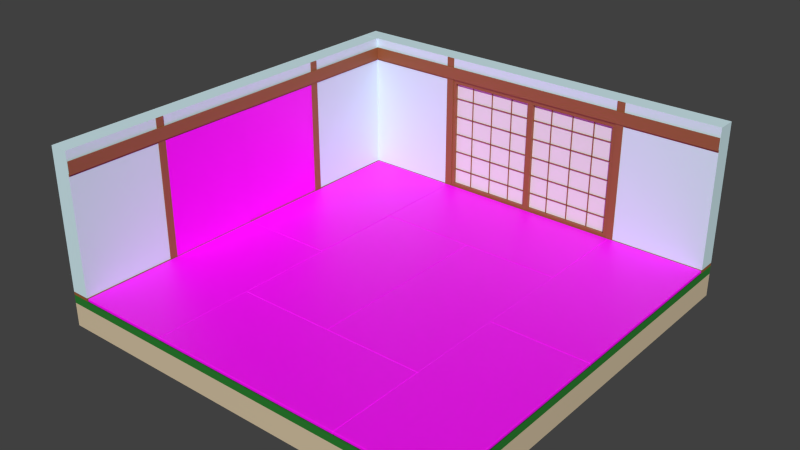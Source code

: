 # Source: washitsu.blend  (saved by Blender 2.80.75; exported with 4.5.12 LTS)
import bpy
from mathutils import Matrix  # noqa: F401  (used for matrix-valued properties, if any)

bpy.ops.wm.read_factory_settings(use_empty=True)
scene = bpy.context.scene
scene.name = 'Scene'

# ---- collections
col_collection_1 = bpy.data.collections.new('Collection 1'); scene.collection.children.link(col_collection_1)

# ---- images (referenced by path relative to the original .blend; pixels are not part of the script)
import os
ASSET_DIR = os.environ.get("B2B_ASSET_DIR", "")  # directory of the original .blend (textures are referenced by path, not embedded)
HERE = os.path.dirname(os.path.abspath(__file__))  # packed textures are extracted next to this script under _unpacked/

def load_image(name, relpath, width, height, colorspace="sRGB"):
    """Load a texture the original file referenced (path relative to the .blend, or extracted next to this script)."""
    p = next((c for c in (os.path.join(HERE, relpath), os.path.join(ASSET_DIR, relpath)) if relpath and os.path.exists(c)), "")
    if p:
        img = bpy.data.images.load(p, check_existing=True)
        img.name = name
    else:  # same state as the original file: an image datablock whose file is absent (Cycles renders it pink)
        img = bpy.data.images.new(name, width, height)
        img.source = "FILE"
        img.filepath = "//" + (relpath or name)
    img.colorspace_settings.name = colorspace
    return img
img_tatami_png = load_image('tatami.png', 'tatami.png', 1024, 1024, 'sRGB')
img_husuma_png = load_image('husuma.png', 'husuma.png', 1024, 1024, 'sRGB')

# ---- materials (node trees are filled in below, after node groups)
mat_wall = bpy.data.materials.new('Wall')
mat_wall.alpha_threshold = 0.0
mat_wall.use_transparent_shadow = False
mat_wall.diffuse_color = (0.6867, 0.9012, 0.956, 1.0)
mat_wall.roughness = 0.5
mat_wall.specular_intensity = 0.0
mat_wood = bpy.data.materials.new('Wood')
mat_wood.use_transparent_shadow = False
mat_floor = bpy.data.materials.new('Floor')
mat_floor.alpha_threshold = 0.0
mat_floor.use_transparent_shadow = False
mat_floor.diffuse_color = (0.7157, 0.5841, 0.3916, 1.0)
mat_floor.roughness = 0.5
mat_floor.specular_intensity = 0.0
mat_carpet = bpy.data.materials.new('Carpet')
mat_carpet.alpha_threshold = 0.0
mat_carpet.use_transparent_shadow = False
mat_carpet.diffuse_color = (0.2363, 0.5921, 0.8689, 1.0)
mat_carpet.roughness = 0.5
mat_carpet.specular_intensity = 0.0
mat_tatami = bpy.data.materials.new('Tatami')
mat_tatami.use_transparent_shadow = False
mat_husuma = bpy.data.materials.new('Husuma')
mat_husuma.use_transparent_shadow = False

# ---- material node trees
mat_wall.use_nodes = True; mat_wall.node_tree.nodes.clear()
_N = mat_wall.node_tree.nodes; _L = mat_wall.node_tree.links
n0 = _N.new('ShaderNodeOutputMaterial'); n0.name = 'Material Output'; n0.location = (300, 300)
n1 = _N.new('ShaderNodeBsdfPrincipled'); n1.name = 'Principled BSDF'; n1.location = (10, 300)
n1.distribution = 'GGX'
n1.subsurface_method = 'BURLEY'
n1.inputs[0].default_value = (0.6867, 0.9012, 0.956, 1.0)
n1.inputs[3].default_value = 1.45
n1.inputs[27].default_value = (0.0, 0.0, 0.0, 1.0)
n1.inputs[28].default_value = 1.0
_L.new(n1.outputs[0], n0.inputs[0])
n0.is_active_output = True
mat_wood.use_nodes = True; mat_wood.node_tree.nodes.clear()
_N = mat_wood.node_tree.nodes; _L = mat_wood.node_tree.links
n0 = _N.new('ShaderNodeOutputMaterial'); n0.name = 'Material Output'; n0.location = (300, 300)
n1 = _N.new('ShaderNodeBsdfPrincipled'); n1.name = 'Principled BSDF'; n1.location = (10, 300)
n1.distribution = 'GGX'
n1.subsurface_method = 'BURLEY'
n1.inputs[0].default_value = (0.3108, 0.1092, 0.03325, 1.0)
n1.inputs[3].default_value = 1.45
n1.inputs[27].default_value = (0.0, 0.0, 0.0, 1.0)
n1.inputs[28].default_value = 1.0
_L.new(n1.outputs[0], n0.inputs[0])
n0.is_active_output = True
mat_floor.use_nodes = True; mat_floor.node_tree.nodes.clear()
_N = mat_floor.node_tree.nodes; _L = mat_floor.node_tree.links
n0 = _N.new('ShaderNodeOutputMaterial'); n0.name = 'Material Output'; n0.location = (300, 300)
n1 = _N.new('ShaderNodeBsdfPrincipled'); n1.name = 'Principled BSDF'; n1.location = (10, 300)
n1.distribution = 'GGX'
n1.subsurface_method = 'BURLEY'
n1.inputs[0].default_value = (0.7157, 0.5841, 0.3916, 1.0)
n1.inputs[3].default_value = 1.45
n1.inputs[27].default_value = (0.0, 0.0, 0.0, 1.0)
n1.inputs[28].default_value = 1.0
_L.new(n1.outputs[0], n0.inputs[0])
n0.is_active_output = True
mat_carpet.use_nodes = True; mat_carpet.node_tree.nodes.clear()
_N = mat_carpet.node_tree.nodes; _L = mat_carpet.node_tree.links
n0 = _N.new('ShaderNodeOutputMaterial'); n0.name = 'Material Output'; n0.location = (300, 300)
n1 = _N.new('ShaderNodeBsdfPrincipled'); n1.name = 'Principled BSDF'; n1.location = (10, 300)
n1.distribution = 'GGX'
n1.subsurface_method = 'BURLEY'
n1.inputs[0].default_value = (0.01929, 0.214, 0.02412, 1.0)
n1.inputs[3].default_value = 1.45
n1.inputs[27].default_value = (0.0, 0.0, 0.0, 1.0)
n1.inputs[28].default_value = 1.0
_L.new(n1.outputs[0], n0.inputs[0])
n0.is_active_output = True
mat_tatami.use_nodes = True; mat_tatami.node_tree.nodes.clear()
_N = mat_tatami.node_tree.nodes; _L = mat_tatami.node_tree.links
n0 = _N.new('ShaderNodeOutputMaterial'); n0.name = 'Material Output'; n0.location = (300, 300)
n1 = _N.new('ShaderNodeBsdfPrincipled'); n1.name = 'Principled BSDF'; n1.location = (10, 300)
n1.distribution = 'GGX'
n1.subsurface_method = 'BURLEY'
n1.inputs[3].default_value = 1.45
n1.inputs[27].default_value = (0.0, 0.0, 0.0, 1.0)
n1.inputs[28].default_value = 1.0
n2 = _N.new('ShaderNodeTexImage'); n2.name = 'Image Texture'; n2.location = (-280, 280)
n2.image = img_tatami_png
_L.new(n1.outputs[0], n0.inputs[0])
_L.new(n2.outputs[0], n1.inputs[0])
n0.is_active_output = True
mat_husuma.use_nodes = True; mat_husuma.node_tree.nodes.clear()
_N = mat_husuma.node_tree.nodes; _L = mat_husuma.node_tree.links
n0 = _N.new('ShaderNodeOutputMaterial'); n0.name = 'Material Output'; n0.location = (300, 300)
n1 = _N.new('ShaderNodeBsdfPrincipled'); n1.name = 'Principled BSDF'; n1.location = (10, 300)
n1.distribution = 'GGX'
n1.subsurface_method = 'BURLEY'
n1.inputs[3].default_value = 1.45
n1.inputs[27].default_value = (0.0, 0.0, 0.0, 1.0)
n1.inputs[28].default_value = 1.0
n2 = _N.new('ShaderNodeTexImage'); n2.name = 'Image Texture'; n2.location = (-280, 280)
n2.image = img_husuma_png
_L.new(n1.outputs[0], n0.inputs[0])
_L.new(n2.outputs[0], n1.inputs[0])
n0.is_active_output = True

# ---- world
world_world = bpy.data.worlds.new('World'); scene.world = world_world
world_world.color = (0.05088, 0.05088, 0.05088)
world_world.use_sun_shadow = False
world_world.sun_shadow_jitter_overblur = 0.0
world_world.cycles.sampling_method = 'MANUAL'
world_world.cycles.sample_map_resolution = 256

# ---- meshes
me_004 = bpy.data.meshes.new('立方体.004')
me_004.from_pydata([(-2.5, -0.02636, -1.125), (-2.5, 0.2236, 0.6745), (-2.5, 0.2236, -1.125), (2.5, -0.02636, -1.125), (2.5, 0.2236, 0.6745), (2.5, 0.2236, -1.125), (-1.3, -0.02636, 0.6745), (-1.3, -0.02636, -1.125), (-1.2, -0.02636, 0.6745), (-1.2, -0.02636, -1.125), (1.2, -0.02636, 0.6745), (1.2, -0.02636, -1.125), (1.3, -0.02636, 0.6745), (1.3, -0.02636, -1.125), (-1.2, -0.01636, -1.125), (1.2, -0.01636, -1.125), (-2.5, -0.01636, -1.125), (-1.3, -0.01636, -1.125), (2.5, -0.01636, -1.125), (1.3, -0.01636, -1.125), (-2.5, -0.01636, 0.6745), (-1.3, -0.01636, 0.6745), (-1.2, -0.01636, 0.6745), (1.2, -0.01636, 0.6745), (2.5, -0.01636, 0.6745), (1.3, -0.01636, 0.6745), (-2.5, -0.03636, 0.3945), (-2.5, -0.03636, 0.5545), (-2.5, -0.02636, 0.3945), (-2.5, -0.02636, 0.5545), (2.5, -0.03636, 0.3945), (2.5, -0.03636, 0.5545), (2.5, -0.02636, 0.3945), (2.5, -0.02636, 0.5545), (-2.5, -0.02136, 0.3745), (-2.5, -0.02136, 0.4045), (-2.5, -0.01636, 0.3745), (-2.5, -0.01636, 0.4045), (2.5, -0.02136, 0.3745), (2.5, -0.02136, 0.4045), (2.5, -0.01636, 0.3745), (2.5, -0.01636, 0.4045), (-1.2, -0.01636, 0.3745), (1.2, -0.01636, 0.3745), (-2.5, -0.02636, -1.165), (-2.5, 0.2236, -1.165), (2.5, -0.02636, -1.165), (2.5, 0.2236, -1.165), (-1.3, -0.02636, -1.165), (-1.2, -0.02636, -1.165), (1.2, -0.02636, -1.165), (1.3, -0.02636, -1.165), (-2.5, -0.01636, -1.165), (2.5, -0.01636, -1.165)], [], [(8, 6, 7, 9), (12, 13, 19, 25), (8, 9, 14, 42, 22), (6, 21, 17, 7), (20, 16, 17, 21), (11, 9, 14, 15), (7, 0, 16, 17), (13, 3, 18, 19), (4, 1, 20, 21, 22, 23, 25, 24), (19, 18, 24, 25), (10, 23, 43, 15, 11), (11, 13, 12, 10), (26, 27, 29, 28), (32, 33, 31, 30), (30, 31, 27, 26), (28, 32, 30, 26), (33, 29, 27, 31), (34, 35, 37, 36), (40, 41, 39, 38), (38, 39, 35, 34), (36, 40, 38, 34), (41, 37, 35, 39), (23, 22, 42, 43), (18, 5, 4, 24), (10, 23, 25, 12), (6, 8, 22, 21), (16, 20, 1, 2), (1, 2, 5, 4), (3, 13, 51, 46), (9, 11, 50, 49), (18, 3, 46, 53), (0, 7, 48, 44), (16, 0, 44, 52), (16, 2, 45, 52), (13, 11, 50, 51), (9, 7, 48, 49), (5, 2, 45, 47), (5, 18, 53, 47)])
me_004.polygons.foreach_set('material_index', [1, 1, 1, 1, 0, 1, 1, 1, 0, 0, 1, 1, 1, 1, 1, 1, 1, 1, 1, 1, 1, 1, 0, 0, 1, 1, 0, 0, 1, 1, 1, 1, 1, 1, 1, 1, 1, 1])
_uv = me_004.uv_layers.new(name='UVMap')
_uv.uv.foreach_set('vector', [0.0, 0.0, 0.0, 0.0, 0.0, 0.0, 0.0, 0.0, 0.0, 0.0, 0.0, 0.0, 0.0, 0.0, 0.0, 0.0, 0.0, 0.0, 0.0, 0.0, 0.0, 0.0, 0.0, 0.0, 0.0, 0.0, 0.0, 0.0, 0.0, 0.0, 0.0, 0.0, 0.0, 0.0, 0.0, 0.0, 0.0, 0.0, 0.0, 0.0, 0.0, 0.0, 0.0, 0.0, 0.0, 0.0, 0.0, 0.0, 0.0, 0.0, 0.0, 0.0, 0.0, 0.0, 0.0, 0.0, 0.0, 0.0, 0.0, 0.0, 0.0, 0.0, 0.0, 0.0, 0.0, 0.0, 0.0, 0.0, 0.0, 0.0, 0.0, 0.0, 0.0, 0.0, 0.0, 0.0, 0.0, 0.0, 0.0, 0.0, 0.0, 0.0, 0.0, 0.0, 0.0, 0.0, 0.0, 0.0, 0.0, 0.0, 0.0, 0.0, 0.0, 0.0, 0.0, 0.0, 0.0, 0.0, 0.0, 0.0, 0.0, 0.0, 0.0, 0.0, 0.0, 0.0, 0.0, 0.0, 0.375, 0.0, 0.625, 0.0, 0.625, 0.25, 0.375, 0.25, 0.375, 0.5, 0.625, 0.5, 0.625, 0.75, 0.375, 0.75, 0.375, 0.75, 0.625, 0.75, 0.625, 1.0, 0.375, 1.0, 0.125, 0.5, 0.375, 0.5, 0.375, 0.75, 0.125, 0.75, 0.625, 0.5, 0.875, 0.5, 0.875, 0.75, 0.625, 0.75, 0.375, 0.0, 0.625, 0.0, 0.625, 0.25, 0.375, 0.25, 0.375, 0.5, 0.625, 0.5, 0.625, 0.75, 0.375, 0.75, 0.375, 0.75, 0.625, 0.75, 0.625, 1.0, 0.375, 1.0, 0.125, 0.5, 0.375, 0.5, 0.375, 0.75, 0.125, 0.75, 0.625, 0.5, 0.875, 0.5, 0.875, 0.75, 0.625, 0.75, 0.0, 0.0, 0.0, 0.0, 0.0, 0.0, 0.0, 0.0, 0.0, 0.0, 0.0, 0.0, 0.0, 0.0, 0.0, 0.0, 0.0, 0.0, 0.0, 0.0, 0.0, 0.0, 0.0, 0.0, 0.0, 0.0, 0.0, 0.0, 0.0, 0.0, 0.0, 0.0, 0.0, 0.0, 0.0, 0.0, 0.0, 0.0, 0.0, 0.0, 0.0, 0.0, 0.0, 0.0, 0.0, 0.0, 0.0, 0.0, 0.0, 0.0, 0.0, 0.0, 0.0, 0.0, 0.0, 0.0, 0.0, 0.0, 0.0, 0.0, 0.0, 0.0, 0.0, 0.0, 0.0, 0.0, 0.0, 0.0, 0.0, 0.0, 0.0, 0.0, 0.0, 0.0, 0.0, 0.0, 0.0, 0.0, 0.0, 0.0, 0.0, 0.0, 0.0, 0.0, 0.0, 0.0, 0.0, 0.0, 0.0, 0.0, 0.0, 0.0, 0.0, 0.0, 0.0, 0.0, 0.0, 0.0, 0.0, 0.0, 0.0, 0.0, 0.0, 0.0, 0.0, 0.0, 0.0, 0.0, 0.0, 0.0, 0.0, 0.0, 0.0, 0.0, 0.0, 0.0, 0.0, 0.0, 0.0, 0.0, 0.0, 0.0, 0.0, 0.0, 0.0, 0.0, 0.0, 0.0])
me_004.materials.append(mat_wall)
me_004.materials.append(mat_wood)
me_004.use_remesh_preserve_volume = False
me_004.use_remesh_preserve_attributes = False
me_004.use_mirror_vertex_groups = False
me_004.update()
me_001 = bpy.data.meshes.new('立方体.001')
me_001.from_pydata([(-2.75, -2.5, -0.3), (-2.75, -2.5, 0.0), (-2.75, 2.75, -0.3), (-2.75, 2.75, 0.0), (2.5, -2.5, -0.3), (2.5, -2.5, 0.0), (2.5, 2.75, -0.3), (2.5, 2.75, 0.0)], [], [(1, 3, 2, 0), (3, 7, 6, 2), (7, 5, 4, 6), (5, 1, 0, 4), (0, 2, 6, 4), (5, 7, 3, 1)])
me_001.materials.append(mat_floor)
me_001.use_remesh_preserve_volume = False
me_001.use_remesh_preserve_attributes = False
me_001.use_mirror_vertex_groups = False
me_001.update()
me_x = bpy.data.meshes.new('立方体')
me_x.from_pydata([(-2.75, -2.5, -0.15), (-2.75, -2.5, -0.04), (-2.75, 2.75, -0.15), (-2.75, 2.75, -0.04), (2.5, -2.5, -0.15), (2.5, -2.5, -0.04), (2.5, 2.75, -0.15), (2.5, 2.75, -0.04), (-2.5, -2.5, -0.04), (2.5, 2.5, -0.04)], [], [(1, 3, 2, 0), (3, 7, 6, 2), (7, 9, 5, 4, 6), (5, 8, 1, 0, 4), (0, 2, 6, 4)])
me_x.materials.append(mat_carpet)
me_x.use_remesh_preserve_volume = False
me_x.use_remesh_preserve_attributes = False
me_x.use_mirror_vertex_groups = False
me_x.update()
me_cube = bpy.data.meshes.new('Cube')
me_cube.from_pydata([(-0.625, -1.25, -0.02), (-0.625, -1.25, 0.02), (-0.625, 1.25, -0.02), (-0.625, 1.25, 0.02), (0.625, -1.25, -0.02), (0.625, -1.25, 0.02), (0.625, 1.25, -0.02), (0.625, 1.25, 0.02)], [], [(0, 1, 3, 2), (2, 3, 7, 6), (6, 7, 5, 4), (4, 5, 1, 0), (2, 6, 4, 0), (7, 3, 1, 5)])
_uv = me_cube.uv_layers.new(name='UVMap')
_uv.uv.foreach_set('vector', [0.9823, -0.002042, 0.9822, 0.01479, 0.01775, 0.01479, 0.01778, -0.002042, 0.002322, 0.01479, 0.01775, 0.01479, 0.01775, 0.497, 0.002323, 0.497, 0.01773, 0.5139, 0.01775, 0.497, 0.9822, 0.497, 0.9822, 0.5139, 0.9977, 0.497, 0.9822, 0.497, 0.9822, 0.01479, 0.9977, 0.01479, 0.01648, 0.9977, 0.01648, 0.5142, 0.9835, 0.5142, 0.9835, 0.9977, 0.01775, 0.497, 0.01775, 0.01479, 0.9822, 0.01479, 0.9822, 0.497])
me_cube.materials.append(mat_tatami)
me_cube.use_remesh_preserve_volume = False
me_cube.use_remesh_preserve_attributes = False
me_cube.use_mirror_vertex_groups = False
me_cube.update()
me_grid_002 = bpy.data.meshes.new('Grid.002')
me_grid_002.from_pydata([(-0.6, -0.02, 0.75), (-0.6, -0.02, -0.75), (0.6, -0.02, 0.75), (0.6, -0.02, -0.75), (-0.6, 0.02, 0.75), (-0.6, 0.02, -0.75), (0.6, 0.02, 0.75), (0.6, 0.02, -0.75), (-0.56, -0.02, -0.71), (0.56, -0.02, -0.71), (-0.56, -0.02, 0.71), (0.56, -0.02, 0.71), (-0.56, 0.02, -0.71), (0.56, 0.02, -0.71), (-0.56, 0.02, 0.71), (0.56, 0.02, 0.71)], [(6, 15), (4, 14), (5, 12), (7, 13)], [(2, 0, 4, 6), (3, 1, 5, 7), (1, 0, 4, 5), (3, 2, 6, 7), (11, 9, 13, 15), (11, 10, 14, 15), (10, 8, 12, 14), (9, 8, 12, 13), (0, 1, 8, 10), (2, 0, 10, 11), (2, 11, 9, 3), (3, 9, 8, 1)])
_uv = me_grid_002.uv_layers.new(name='UVMap')
_uv.uv.foreach_set('vector', [0.0, 0.0, 0.0, 0.0, 0.0, 0.0, 0.0, 0.0, 0.0, 0.0, 0.0, 0.0, 0.0, 0.0, 0.0, 0.0, 0.0, 0.0, 0.0, 0.0, 0.0, 0.0, 0.0, 0.0, 0.0, 0.0, 0.0, 0.0, 0.0, 0.0, 0.0, 0.0, 0.0, 0.0, 0.0, 0.0, 0.0, 0.0, 0.0, 0.0, 0.0, 0.0, 0.0, 0.0, 0.0, 0.0, 0.0, 0.0, 0.0, 0.0, 0.0, 0.0, 0.0, 0.0, 0.0, 0.0, 0.0, 0.0, 0.0, 0.0, 0.0, 0.0, 0.0, 0.0, 0.0, 0.0, 0.0, 0.0, 0.0, 0.0, 0.0, 0.0, 0.0, 0.0, 0.0, 0.0, 0.0, 0.0, 0.0, 0.0, 0.0, 0.0, 0.0, 0.0, 0.0, 0.0, 0.0, 0.0, 0.0, 0.0, 0.0, 0.0, 0.0, 0.0, 0.0, 0.0])
me_grid_002.materials.append(mat_wood)
me_grid_002.use_remesh_preserve_volume = False
me_grid_002.use_remesh_preserve_attributes = False
me_grid_002.use_mirror_vertex_groups = False
me_grid_002.update()
me_cube_001 = bpy.data.meshes.new('Cube.001')
me_cube_001.from_pydata([(-0.005, -0.005, -0.005), (-0.005, -0.005, 1.43), (-0.005, 0.005, -0.005), (-0.005, 0.005, 1.43), (0.005, -0.005, -0.005), (0.005, -0.005, 1.43), (0.005, 0.005, -0.005), (0.005, 0.005, 1.43)], [], [(0, 1, 3, 2), (2, 3, 7, 6), (6, 7, 5, 4), (4, 5, 1, 0), (2, 6, 4, 0), (7, 3, 1, 5)])
_uv = me_cube_001.uv_layers.new(name='UVMap')
_uv.uv.foreach_set('vector', [0.375, 0.0, 0.625, 0.0, 0.625, 0.25, 0.375, 0.25, 0.375, 0.25, 0.625, 0.25, 0.625, 0.5, 0.375, 0.5, 0.375, 0.5, 0.625, 0.5, 0.625, 0.75, 0.375, 0.75, 0.375, 0.75, 0.625, 0.75, 0.625, 1.0, 0.375, 1.0, 0.125, 0.5, 0.375, 0.5, 0.375, 0.75, 0.125, 0.75, 0.625, 0.5, 0.875, 0.5, 0.875, 0.75, 0.625, 0.75])
me_cube_001.materials.append(mat_wood)
me_cube_001.use_remesh_preserve_volume = False
me_cube_001.use_remesh_preserve_attributes = False
me_cube_001.use_mirror_vertex_groups = False
me_cube_001.update()
me_cube_002 = bpy.data.meshes.new('Cube.002')
me_cube_002.from_pydata([(-0.005, -0.005, 0.03), (-0.005, -0.005, 1.19), (-0.005, 0.005, 0.03), (-0.005, 0.005, 1.19), (0.005, -0.005, 0.03), (0.005, -0.005, 1.19), (0.005, 0.005, 0.03), (0.005, 0.005, 1.19)], [], [(0, 1, 3, 2), (2, 3, 7, 6), (6, 7, 5, 4), (4, 5, 1, 0), (2, 6, 4, 0), (7, 3, 1, 5)])
_uv = me_cube_002.uv_layers.new(name='UVMap')
_uv.uv.foreach_set('vector', [0.375, 0.0, 0.625, 0.0, 0.625, 0.25, 0.375, 0.25, 0.375, 0.25, 0.625, 0.25, 0.625, 0.5, 0.375, 0.5, 0.375, 0.5, 0.625, 0.5, 0.625, 0.75, 0.375, 0.75, 0.375, 0.75, 0.625, 0.75, 0.625, 1.0, 0.375, 1.0, 0.125, 0.5, 0.375, 0.5, 0.375, 0.75, 0.125, 0.75, 0.625, 0.5, 0.875, 0.5, 0.875, 0.75, 0.625, 0.75])
me_cube_002.materials.append(mat_wood)
me_cube_002.use_remesh_preserve_volume = False
me_cube_002.use_remesh_preserve_attributes = False
me_cube_002.use_mirror_vertex_groups = False
me_cube_002.update()
me_plane = bpy.data.meshes.new('Plane')
me_plane.from_pydata([(-0.1, -0.1, 0.0), (0.1, -0.1, 0.0), (-0.1, 0.1, 0.0), (0.1, 0.1, 0.0), (-0.1, 0.1, -0.01), (-0.1, -0.1, -0.01), (0.1, -0.1, -0.01), (0.1, 0.1, -0.01)], [], [(0, 2, 3, 1), (5, 6, 7, 4), (2, 0, 5, 4), (3, 2, 4, 7), (0, 1, 6, 5), (1, 3, 7, 6)])
_uv = me_plane.uv_layers.new(name='UVMap')
_uv.uv.foreach_set('vector', [0.0, 0.0, 0.0, 1.0, 1.0, 1.0, 1.0, 0.0, 0.0, 0.0, 1.0, 0.0, 1.0, 1.0, 0.0, 1.0, 0.0, 1.0, 0.0, 0.0, 0.0, 0.0, 0.0, 1.0, 1.0, 1.0, 0.0, 1.0, 0.0, 1.0, 1.0, 1.0, 0.0, 0.0, 1.0, 0.0, 1.0, 0.0, 0.0, 0.0, 1.0, 0.0, 1.0, 1.0, 1.0, 1.0, 1.0, 0.0])
me_plane.use_remesh_preserve_volume = False
me_plane.use_remesh_preserve_attributes = False
me_plane.use_mirror_vertex_groups = False
me_plane.update()
me_cube_003 = bpy.data.meshes.new('Cube.003')
me_cube_003.from_pydata([(-0.01, -0.6, -0.75), (-0.01, -0.6, 0.75), (-0.01, 0.6, -0.75), (-0.01, 0.6, 0.75), (0.01, -0.6, -0.75), (0.01, -0.6, 0.75), (0.01, 0.6, -0.75), (0.01, 0.6, 0.75)], [], [(0, 1, 3, 2), (2, 3, 7, 6), (6, 7, 5, 4), (4, 5, 1, 0), (2, 6, 4, 0), (7, 3, 1, 5)])
_uv = me_cube_003.uv_layers.new(name='UVMap')
_uv.uv.foreach_set('vector', [0.9722, 0.0001354, 0.9722, 0.6075, 0.4863, 0.6075, 0.4863, 0.0001352, 0.9913, 0.0001352, 0.9913, 0.531, 0.982, 0.531, 0.982, 0.0001689, 0.4859, 1.192e-07, 0.4859, 0.6074, -5.96e-08, 0.6074, 5.96e-08, -5.96e-08, 0.9818, 0.0001352, 0.9818, 0.531, 0.9725, 0.531, 0.9725, 0.0001689, 0.9999, 0.475, 0.9916, 0.475, 0.9916, 0.0001352, 0.9999, 0.0001418, 0.9999, 0.9501, 0.9916, 0.95, 0.9916, 0.4752, 0.9999, 0.4752])
me_cube_003.materials.append(mat_husuma)
me_cube_003.use_remesh_preserve_volume = False
me_cube_003.use_remesh_preserve_attributes = False
me_cube_003.use_mirror_vertex_groups = False
me_cube_003.update()
me_cube_004 = bpy.data.meshes.new('Cube.004')
me_cube_004.from_pydata([(-0.14, -0.12, -0.04), (-0.14, -0.12, 1.8), (-0.14, 0.13, -0.04), (-0.14, 0.13, 1.8), (0.11, -0.12, -0.04), (0.11, -0.12, 1.8), (0.11, 0.13, -0.04), (0.11, 0.13, 1.8)], [], [(0, 1, 3, 2), (2, 3, 7, 6), (6, 7, 5, 4), (4, 5, 1, 0), (2, 6, 4, 0), (7, 3, 1, 5)])
_uv = me_cube_004.uv_layers.new(name='UVMap')
_uv.uv.foreach_set('vector', [0.375, 0.0, 0.625, 0.0, 0.625, 0.25, 0.375, 0.25, 0.375, 0.25, 0.625, 0.25, 0.625, 0.5, 0.375, 0.5, 0.375, 0.5, 0.625, 0.5, 0.625, 0.75, 0.375, 0.75, 0.375, 0.75, 0.625, 0.75, 0.625, 1.0, 0.375, 1.0, 0.125, 0.5, 0.375, 0.5, 0.375, 0.75, 0.125, 0.75, 0.625, 0.5, 0.875, 0.5, 0.875, 0.75, 0.625, 0.75])
me_cube_004.materials.append(mat_wall)
me_cube_004.use_remesh_preserve_volume = False
me_cube_004.use_remesh_preserve_attributes = False
me_cube_004.use_mirror_vertex_groups = False
me_cube_004.update()

# ---- objects
ob_wall = bpy.data.objects.new('Wall', me_004)
ob_floor = bpy.data.objects.new('Floor', me_001)
ob_carpet = bpy.data.objects.new('Carpet', me_x)
ob_tatami = bpy.data.objects.new('Tatami', me_cube)
ob_tatami_001 = bpy.data.objects.new('Tatami.001', me_cube)
ob_tatami_002 = bpy.data.objects.new('Tatami.002', me_cube)
ob_tatami_003 = bpy.data.objects.new('Tatami.003', me_cube)
ob_tatami_004 = bpy.data.objects.new('Tatami.004', me_cube)
ob_tatami_005 = bpy.data.objects.new('Tatami.005', me_cube)
ob_tatami_006 = bpy.data.objects.new('Tatami.006', me_cube)
ob_tatami_007 = bpy.data.objects.new('Tatami.007', me_cube)
ob_grid_001 = bpy.data.objects.new('Grid.001', me_grid_002)
ob_cube = bpy.data.objects.new('Cube', me_cube_001)
ob_cube_001 = bpy.data.objects.new('Cube.001', me_cube_002)
ob_plane = bpy.data.objects.new('Plane', me_plane)
ob_grid_000 = bpy.data.objects.new('Grid.000', me_grid_002)
ob_cube_002 = bpy.data.objects.new('Cube.002', me_cube_001)
ob_cube_003 = bpy.data.objects.new('Cube.003', me_cube_002)
ob_plane_001 = bpy.data.objects.new('Plane.001', me_plane)
ob_wall_001 = bpy.data.objects.new('Wall.001', me_004)
ob_cube_004 = bpy.data.objects.new('Cube.004', me_cube_003)
ob_cube_005 = bpy.data.objects.new('Cube.005', me_cube_003)
ob_cube_006 = bpy.data.objects.new('Cube.006', me_cube_004)

# ---- transforms, parenting, visibility, modifiers, constraints
ob_wall.location = (0.0, 2.526, 1.125)
ob_wall.lineart.crease_threshold = 0.0
ob_floor.location = (0.0, 0.0, -0.15)
ob_floor.lineart.crease_threshold = 0.0
ob_carpet.location = (0.0, 0.0, 0.0)
ob_carpet.lineart.crease_threshold = 0.0
ob_tatami.location = (-1.87, 1.25, -0.02)
ob_tatami.lineart.crease_threshold = 0.0
_m = ob_tatami.modifiers.new('Bevel', 'BEVEL')
_m.width = 0.01
_m.width_pct = 0.01
_m.segments = 2
_m.limit_method = 'NONE'
ob_tatami_001.location = (-1.87, -1.25, -0.02)
ob_tatami_001.lineart.crease_threshold = 0.0
_m = ob_tatami_001.modifiers.new('Bevel', 'BEVEL')
_m.width = 0.01
_m.width_pct = 0.01
_m.segments = 2
_m.limit_method = 'NONE'
ob_tatami_002.location = (1.875, 1.25, -0.02)
ob_tatami_002.lineart.crease_threshold = 0.0
_m = ob_tatami_002.modifiers.new('Bevel', 'BEVEL')
_m.width = 0.01
_m.width_pct = 0.01
_m.segments = 2
_m.limit_method = 'NONE'
ob_tatami_003.location = (1.875, -1.25, -0.02)
ob_tatami_003.lineart.crease_threshold = 0.0
_m = ob_tatami_003.modifiers.new('Bevel', 'BEVEL')
_m.width = 0.01
_m.width_pct = 0.01
_m.segments = 2
_m.limit_method = 'NONE'
ob_tatami_004.location = (-2.98e-08, 1.875, -0.02)
ob_tatami_004.rotation_euler = (0.0, -0.0, -1.571)
ob_tatami_004.lineart.crease_threshold = 0.0
_m = ob_tatami_004.modifiers.new('Bevel', 'BEVEL')
_m.width = 0.01
_m.width_pct = 0.01
_m.segments = 2
_m.limit_method = 'NONE'
ob_tatami_005.location = (-2.98e-08, -1.875, -0.02)
ob_tatami_005.rotation_euler = (0.0, -0.0, -1.571)
ob_tatami_005.lineart.crease_threshold = 0.0
_m = ob_tatami_005.modifiers.new('Bevel', 'BEVEL')
_m.width = 0.01
_m.width_pct = 0.01
_m.segments = 2
_m.limit_method = 'NONE'
ob_tatami_006.location = (-0.62, -4.47e-08, -0.02)
ob_tatami_006.lineart.crease_threshold = 0.0
_m = ob_tatami_006.modifiers.new('Bevel', 'BEVEL')
_m.width = 0.01
_m.width_pct = 0.01
_m.segments = 2
_m.limit_method = 'NONE'
ob_tatami_007.location = (0.63, 0.0, -0.02)
ob_tatami_007.lineart.crease_threshold = 0.0
_m = ob_tatami_007.modifiers.new('Bevel', 'BEVEL')
_m.width = 0.01
_m.width_pct = 0.01
_m.segments = 2
_m.limit_method = 'NONE'
ob_grid_001.location = (-0.6, 2.53, 0.75)
ob_grid_001.lineart.crease_threshold = 0.0
ob_cube.parent = ob_grid_001
ob_cube.matrix_parent_inverse = Matrix(((1.0, -0.0, 0.0, 0.59), (-0.0, 1.0, -0.0, -2.52), (0.0, 0.0, 1.0, -0.75), (-0.0, 0.0, -0.0, 1.0)))
ob_cube.location = (-0.89, 2.53, 0.04)
ob_cube.lineart.crease_threshold = 0.0
_m = ob_cube.modifiers.new('Array', 'ARRAY')
_m.count = 3
_m.constant_offset_displace = (0.0, 0.0, 0.0)
_m.relative_offset_displace = (30.0, 0.0, 0.0)
ob_cube_001.parent = ob_grid_001
ob_cube_001.matrix_parent_inverse = Matrix(((1.0, -0.0, 0.0, 0.59), (-0.0, 1.0, -0.0, -2.52), (0.0, 0.0, 1.0, -0.75), (-0.0, 0.0, -0.0, 1.0)))
ob_cube_001.location = (-1.19, 2.53, 1.25)
ob_cube_001.rotation_euler = (-0.0, 1.571, 0.0)
ob_cube_001.lineart.crease_threshold = 0.0
_m = ob_cube_001.modifiers.new('Array', 'ARRAY')
_m.count = 5
_m.constant_offset_displace = (0.0, 0.0, 0.0)
_m.relative_offset_displace = (25.1, 0.0, 0.0)
ob_plane.parent = ob_grid_001
ob_plane.matrix_parent_inverse = Matrix(((1.0, -0.0, 0.0, 0.59), (-0.0, 1.0, -0.0, -2.52), (0.0, 0.0, 1.0, -0.75), (-0.0, 0.0, -0.0, 1.0)))
ob_plane.location = (-0.59, 2.54, 0.75)
ob_plane.rotation_euler = (1.571, 0.0, 0.0)
ob_plane.scale = (6.0, 7.5, 1.0)
ob_plane.lineart.crease_threshold = 0.0
ob_grid_000.location = (0.6, 2.53, 0.75)
ob_grid_000.lineart.crease_threshold = 0.0
ob_cube_002.parent = ob_grid_000
ob_cube_002.matrix_parent_inverse = Matrix(((1.0, -0.0, 0.0, 0.59), (-0.0, 1.0, -0.0, -2.52), (0.0, 0.0, 1.0, -0.75), (-0.0, 0.0, -0.0, 1.0)))
ob_cube_002.location = (-0.89, 2.53, 0.04)
ob_cube_002.lineart.crease_threshold = 0.0
_m = ob_cube_002.modifiers.new('Array', 'ARRAY')
_m.count = 3
_m.constant_offset_displace = (0.0, 0.0, 0.0)
_m.relative_offset_displace = (30.0, 0.0, 0.0)
ob_cube_003.parent = ob_grid_000
ob_cube_003.matrix_parent_inverse = Matrix(((1.0, -0.0, 0.0, 0.59), (-0.0, 1.0, -0.0, -2.52), (0.0, 0.0, 1.0, -0.75), (-0.0, 0.0, -0.0, 1.0)))
ob_cube_003.location = (-1.19, 2.53, 1.25)
ob_cube_003.rotation_euler = (-0.0, 1.571, 0.0)
ob_cube_003.lineart.crease_threshold = 0.0
_m = ob_cube_003.modifiers.new('Array', 'ARRAY')
_m.count = 5
_m.constant_offset_displace = (0.0, 0.0, 0.0)
_m.relative_offset_displace = (25.1, 0.0, 0.0)
ob_plane_001.parent = ob_grid_000
ob_plane_001.matrix_parent_inverse = Matrix(((1.0, -0.0, 0.0, 0.59), (-0.0, 1.0, -0.0, -2.52), (0.0, 0.0, 1.0, -0.75), (-0.0, 0.0, -0.0, 1.0)))
ob_plane_001.location = (-0.59, 2.54, 0.75)
ob_plane_001.rotation_euler = (1.571, 0.0, 0.0)
ob_plane_001.scale = (6.0, 7.5, 1.0)
ob_plane_001.lineart.crease_threshold = 0.0
ob_wall_001.location = (-2.526, 0.0, 1.125)
ob_wall_001.rotation_euler = (0.0, -0.0, 1.571)
ob_wall_001.lineart.crease_threshold = 0.0
ob_cube_004.location = (-2.51, -0.6, 0.75)
ob_cube_004.lineart.crease_threshold = 0.0
ob_cube_005.location = (-2.52, 0.6, 0.75)
ob_cube_005.rotation_euler = (0.0, -0.0, 3.142)
ob_cube_005.lineart.crease_threshold = 0.0
ob_cube_006.location = (-2.61, 2.62, 0.0)
ob_cube_006.lineart.crease_threshold = 0.0

# ---- collection membership
col_collection_1.objects.link(ob_wall)
col_collection_1.objects.link(ob_floor)
col_collection_1.objects.link(ob_carpet)
col_collection_1.objects.link(ob_tatami)
col_collection_1.objects.link(ob_tatami_001)
col_collection_1.objects.link(ob_tatami_002)
col_collection_1.objects.link(ob_tatami_003)
col_collection_1.objects.link(ob_tatami_004)
col_collection_1.objects.link(ob_tatami_005)
col_collection_1.objects.link(ob_tatami_006)
col_collection_1.objects.link(ob_tatami_007)
col_collection_1.objects.link(ob_grid_001)
col_collection_1.objects.link(ob_cube)
col_collection_1.objects.link(ob_cube_001)
col_collection_1.objects.link(ob_plane)
col_collection_1.objects.link(ob_grid_000)
col_collection_1.objects.link(ob_cube_002)
col_collection_1.objects.link(ob_cube_003)
col_collection_1.objects.link(ob_plane_001)
col_collection_1.objects.link(ob_wall_001)
col_collection_1.objects.link(ob_cube_004)
col_collection_1.objects.link(ob_cube_005)
col_collection_1.objects.link(ob_cube_006)

# ---- scene / render settings (as saved in the file)
scene.frame_start = 1; scene.frame_end = 250; scene.frame_set(1)
scene.render.engine = 'BLENDER_EEVEE_NEXT'
scene.render.resolution_percentage = 50
scene.render.dither_intensity = 0.0
scene.cycles.use_denoising = False
scene.cycles.samples = 1024
scene.cycles.sampling_pattern = 'TABULATED_SOBOL'
scene.cycles.light_sampling_threshold = 0.0
scene.cycles.use_adaptive_sampling = False
scene.cycles.use_light_tree = False
scene.cycles.blur_glossy = 0.0
scene.cycles.pixel_filter_type = 'GAUSSIAN'
scene.cycles.sample_clamp_indirect = 0.0
scene.view_settings.view_transform = 'Standard'
bpy.context.view_layer.update()

# ---- added for rendering (the .blend has no active camera and no usable light): camera, sun
cam_auto = bpy.data.cameras.new('AutoCamera')
cam_auto.lens = 50.0
cam_auto.sensor_width = 36.0
cam_auto.clip_end = 1000.0
ob_auto_camera = bpy.data.objects.new('AutoCamera', cam_auto)
scene.collection.objects.link(ob_auto_camera)
ob_auto_camera.location = (7.05297, -8.48864, 6.41743)
ob_auto_camera.rotation_euler = (1.09748, -7.21219e-08, 0.694738)
scene.camera = ob_auto_camera
light_auto_sun = bpy.data.lights.new('AutoSun', 'SUN')
light_auto_sun.energy = 3.0
light_auto_sun.angle = 0.0523599
ob_auto_sun = bpy.data.objects.new('AutoSun', light_auto_sun)
scene.collection.objects.link(ob_auto_sun)
ob_auto_sun.rotation_euler = (0.872665, 0.174533, 0.523599)
bpy.context.view_layer.update()
